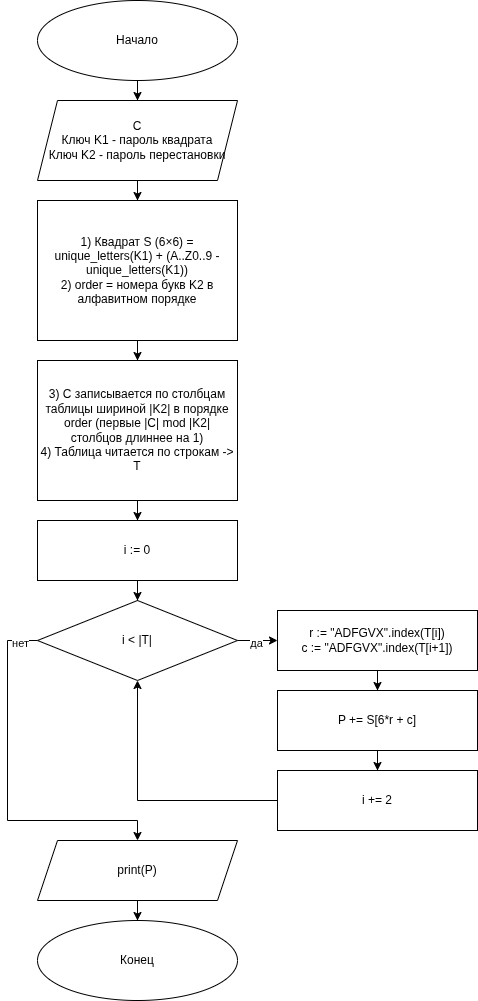

The diagram above was exported from draw.io. Its source (the exported page's mxGraphModel, read from the mxfile embedded in the PNG):
<mxGraphModel dx="2450" dy="1238" grid="1" gridSize="10" guides="1" tooltips="1" connect="1" arrows="1" fold="1" page="0" pageScale="1" pageWidth="850" pageHeight="1100" math="0" shadow="0">
  <root>
    <mxCell id="0" />
    <mxCell id="1" parent="0" />
    <mxCell id="adf-1" parent="1" style="ellipse;whiteSpace=wrap;html=1;" value="Начало" vertex="1">
      <mxGeometry height="80" width="200" y="80" as="geometry" />
    </mxCell>
    <mxCell id="adf-2" parent="1" style="shape=parallelogram;perimeter=parallelogramPerimeter;whiteSpace=wrap;html=1;fixedSize=1;" value="C&lt;div&gt;Ключ K1 - пароль квадрата&lt;/div&gt;&lt;div&gt;Ключ K2 - пароль перестановки&lt;/div&gt;" vertex="1">
      <mxGeometry height="80" width="200" y="180" as="geometry" />
    </mxCell>
    <mxCell id="adf-3" edge="1" parent="1" source="adf-1" style="edgeStyle=orthogonalEdgeStyle;rounded=0;orthogonalLoop=1;jettySize=auto;html=1;" target="adf-2" value="">
      <mxGeometry relative="1" as="geometry" />
    </mxCell>
    <mxCell id="adf-4" parent="1" style="rounded=0;whiteSpace=wrap;html=1;" value="1) Квадрат S (6×6) = unique_letters(K1) + (A..Z0..9 - unique_letters(K1))&lt;div&gt;2) order = номера букв K2 в алфавитном порядке&lt;/div&gt;" vertex="1">
      <mxGeometry height="140" width="200" y="280" as="geometry" />
    </mxCell>
    <mxCell id="adf-5" edge="1" parent="1" source="adf-2" style="edgeStyle=orthogonalEdgeStyle;rounded=0;orthogonalLoop=1;jettySize=auto;html=1;" target="adf-4" value="">
      <mxGeometry relative="1" as="geometry" />
    </mxCell>
    <mxCell id="adf-6" parent="1" style="rounded=0;whiteSpace=wrap;html=1;" value="3) C записывается по столбцам таблицы шириной |K2| в порядке order (первые |C| mod |K2| столбцов длиннее на 1)&lt;div&gt;4) Таблица читается по строкам -&amp;gt; T&lt;/div&gt;" vertex="1">
      <mxGeometry height="140" width="200" y="440" as="geometry" />
    </mxCell>
    <mxCell id="adf-7" edge="1" parent="1" source="adf-4" style="edgeStyle=orthogonalEdgeStyle;rounded=0;orthogonalLoop=1;jettySize=auto;html=1;" target="adf-6" value="">
      <mxGeometry relative="1" as="geometry" />
    </mxCell>
    <mxCell id="adf-8" parent="1" style="rounded=0;whiteSpace=wrap;html=1;" value="i := 0" vertex="1">
      <mxGeometry height="60" width="200" y="600" as="geometry" />
    </mxCell>
    <mxCell id="adf-9" edge="1" parent="1" source="adf-6" style="edgeStyle=orthogonalEdgeStyle;rounded=0;orthogonalLoop=1;jettySize=auto;html=1;" target="adf-8" value="">
      <mxGeometry relative="1" as="geometry" />
    </mxCell>
    <mxCell id="adf-10" parent="1" style="rhombus;whiteSpace=wrap;html=1;" value="i &amp;lt; |T|" vertex="1">
      <mxGeometry height="80" width="200" y="680" as="geometry" />
    </mxCell>
    <mxCell id="adf-11" edge="1" parent="1" source="adf-8" style="edgeStyle=orthogonalEdgeStyle;rounded=0;orthogonalLoop=1;jettySize=auto;html=1;" target="adf-10" value="">
      <mxGeometry relative="1" as="geometry" />
    </mxCell>
    <mxCell id="adf-12" parent="1" style="rounded=0;whiteSpace=wrap;html=1;" value="r := &quot;ADFGVX&quot;.index(T[i])&lt;div&gt;c := &quot;ADFGVX&quot;.index(T[i+1])&lt;/div&gt;" vertex="1">
      <mxGeometry height="60" width="200" x="240" y="690" as="geometry" />
    </mxCell>
    <mxCell id="adf-13" edge="1" parent="1" source="adf-10" style="edgeStyle=orthogonalEdgeStyle;rounded=0;orthogonalLoop=1;jettySize=auto;html=1;" target="adf-12" value="">
      <mxGeometry relative="1" as="geometry" />
    </mxCell>
    <mxCell id="adf-14" connectable="0" parent="adf-13" style="edgeLabel;html=1;align=center;verticalAlign=middle;resizable=0;points=[];" value="да" vertex="1">
      <mxGeometry relative="1" x="-0.1" y="-2" as="geometry">
        <mxPoint as="offset" />
      </mxGeometry>
    </mxCell>
    <mxCell id="adf-15" parent="1" style="rounded=0;whiteSpace=wrap;html=1;" value="P += S[6*r + c]" vertex="1">
      <mxGeometry height="60" width="200" x="240" y="770" as="geometry" />
    </mxCell>
    <mxCell id="adf-16" edge="1" parent="1" source="adf-12" style="edgeStyle=orthogonalEdgeStyle;rounded=0;orthogonalLoop=1;jettySize=auto;html=1;" target="adf-15" value="">
      <mxGeometry relative="1" as="geometry" />
    </mxCell>
    <mxCell id="adf-17" parent="1" style="rounded=0;whiteSpace=wrap;html=1;" value="i += 2" vertex="1">
      <mxGeometry height="60" width="200" x="240" y="850" as="geometry" />
    </mxCell>
    <mxCell id="adf-18" edge="1" parent="1" source="adf-15" style="edgeStyle=orthogonalEdgeStyle;rounded=0;orthogonalLoop=1;jettySize=auto;html=1;" target="adf-17" value="">
      <mxGeometry relative="1" as="geometry" />
    </mxCell>
    <mxCell id="adf-19" edge="1" parent="1" source="adf-17" style="edgeStyle=orthogonalEdgeStyle;rounded=0;orthogonalLoop=1;jettySize=auto;html=1;exitX=0;exitY=0.5;exitDx=0;exitDy=0;entryX=0.5;entryY=1;entryDx=0;entryDy=0;" target="adf-10" value="">
      <mxGeometry relative="1" as="geometry" />
    </mxCell>
    <mxCell id="adf-20" parent="1" style="shape=parallelogram;perimeter=parallelogramPerimeter;whiteSpace=wrap;html=1;fixedSize=1;" value="print(P)" vertex="1">
      <mxGeometry height="60" width="200" y="920" as="geometry" />
    </mxCell>
    <mxCell id="adf-21" edge="1" parent="1" source="adf-10" style="edgeStyle=orthogonalEdgeStyle;rounded=0;orthogonalLoop=1;jettySize=auto;html=1;exitX=0;exitY=0.5;exitDx=0;exitDy=0;entryX=0.5;entryY=0;entryDx=0;entryDy=0;" target="adf-20" value="">
      <mxGeometry relative="1" as="geometry">
        <Array as="points">
          <mxPoint x="-30" y="720" />
          <mxPoint x="-30" y="900" />
          <mxPoint x="100" y="900" />
        </Array>
      </mxGeometry>
    </mxCell>
    <mxCell id="adf-22" connectable="0" parent="adf-21" style="edgeLabel;html=1;align=center;verticalAlign=middle;resizable=0;points=[];" value="нет" vertex="1">
      <mxGeometry relative="1" x="-0.9" y="2" as="geometry">
        <mxPoint as="offset" />
      </mxGeometry>
    </mxCell>
    <mxCell id="adf-23" parent="1" style="ellipse;whiteSpace=wrap;html=1;" value="Конец" vertex="1">
      <mxGeometry height="80" width="200" y="1000" as="geometry" />
    </mxCell>
    <mxCell id="adf-24" edge="1" parent="1" source="adf-20" style="edgeStyle=orthogonalEdgeStyle;rounded=0;orthogonalLoop=1;jettySize=auto;html=1;" target="adf-23" value="">
      <mxGeometry relative="1" as="geometry" />
    </mxCell>
  </root>
</mxGraphModel>